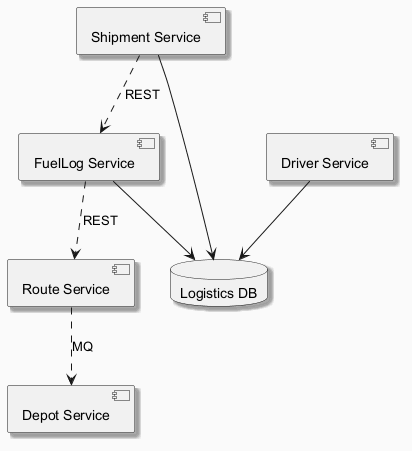

The diagram above was rendered by PlantUML. Its source (embedded in the PNG):
@startuml
skinparam backgroundColor #FAFAFA
skinparam classBackgroundColor #FFF3E0
skinparam classBorderColor #E65100
skinparam shadowing true
component "Driver Service" as C_DriverService
component "FuelLog Service" as C_FuelLogService
component "Shipment Service" as C_ShipmentService
component "Route Service" as C_RouteService
component "Depot Service" as C_DepotService
database "Logistics DB" as DB_logistics
C_DriverService --> DB_logistics
C_FuelLogService --> DB_logistics
C_ShipmentService --> DB_logistics
C_RouteService ..> C_DepotService : MQ
C_FuelLogService ..> C_RouteService : REST
C_ShipmentService ..> C_FuelLogService : REST
@enduml